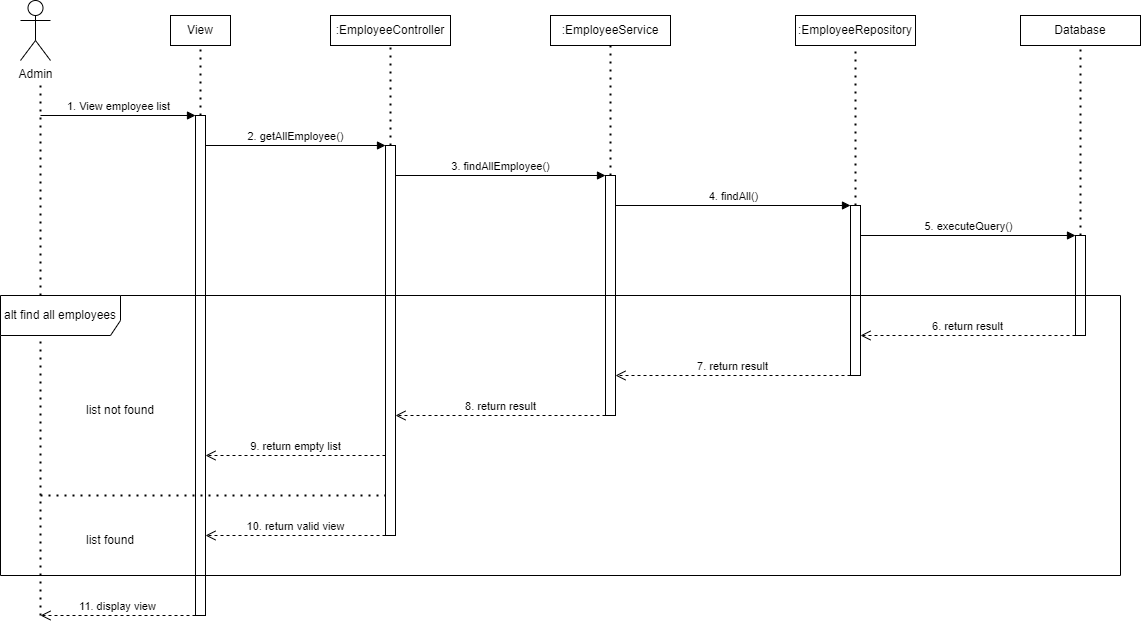

The diagram above was exported from draw.io. Its source (the exported page's mxGraphModel, read from the mxfile embedded in the PNG):
<mxGraphModel dx="1050" dy="565" grid="1" gridSize="10" guides="1" tooltips="1" connect="1" arrows="1" fold="1" page="1" pageScale="1" pageWidth="827" pageHeight="1169" math="0" shadow="0">
  <root>
    <mxCell id="0" />
    <mxCell id="1" parent="0" />
    <mxCell id="VZwW1Q_gdff7vHrm7JKM-1" value="Admin" style="shape=umlActor;verticalLabelPosition=bottom;verticalAlign=top;html=1;outlineConnect=0;" parent="1" vertex="1">
      <mxGeometry x="70" y="105" width="30" height="60" as="geometry" />
    </mxCell>
    <mxCell id="VZwW1Q_gdff7vHrm7JKM-2" value="View" style="rounded=0;whiteSpace=wrap;html=1;" parent="1" vertex="1">
      <mxGeometry x="220" y="120" width="60" height="30" as="geometry" />
    </mxCell>
    <mxCell id="VZwW1Q_gdff7vHrm7JKM-3" value=":EmployeeController" style="rounded=0;whiteSpace=wrap;html=1;" parent="1" vertex="1">
      <mxGeometry x="380" y="120" width="120" height="30" as="geometry" />
    </mxCell>
    <mxCell id="VZwW1Q_gdff7vHrm7JKM-4" value=":EmployeeService" style="rounded=0;whiteSpace=wrap;html=1;" parent="1" vertex="1">
      <mxGeometry x="600" y="120" width="120" height="30" as="geometry" />
    </mxCell>
    <mxCell id="VZwW1Q_gdff7vHrm7JKM-5" value=":EmployeeRepository" style="rounded=0;whiteSpace=wrap;html=1;" parent="1" vertex="1">
      <mxGeometry x="845" y="120" width="120" height="30" as="geometry" />
    </mxCell>
    <mxCell id="VZwW1Q_gdff7vHrm7JKM-8" value="Database" style="rounded=0;whiteSpace=wrap;html=1;" parent="1" vertex="1">
      <mxGeometry x="1070" y="120" width="120" height="30" as="geometry" />
    </mxCell>
    <mxCell id="VZwW1Q_gdff7vHrm7JKM-11" value="" style="endArrow=none;dashed=1;html=1;dashPattern=1 3;strokeWidth=2;rounded=0;" parent="1" edge="1">
      <mxGeometry width="50" height="50" relative="1" as="geometry">
        <mxPoint x="90" y="190" as="sourcePoint" />
        <mxPoint x="90" y="720" as="targetPoint" />
      </mxGeometry>
    </mxCell>
    <mxCell id="VZwW1Q_gdff7vHrm7JKM-12" value="" style="html=1;points=[[0,0,0,0,5],[0,1,0,0,-5],[1,0,0,0,5],[1,1,0,0,-5]];perimeter=orthogonalPerimeter;outlineConnect=0;targetShapes=umlLifeline;portConstraint=eastwest;newEdgeStyle={&quot;curved&quot;:0,&quot;rounded&quot;:0};" parent="1" vertex="1">
      <mxGeometry x="245" y="220" width="10" height="500" as="geometry" />
    </mxCell>
    <mxCell id="VZwW1Q_gdff7vHrm7JKM-13" value="" style="endArrow=none;dashed=1;html=1;dashPattern=1 3;strokeWidth=2;rounded=0;entryX=0.5;entryY=1;entryDx=0;entryDy=0;" parent="1" source="VZwW1Q_gdff7vHrm7JKM-12" target="VZwW1Q_gdff7vHrm7JKM-2" edge="1">
      <mxGeometry width="50" height="50" relative="1" as="geometry">
        <mxPoint x="250" y="200" as="sourcePoint" />
        <mxPoint x="255" y="150" as="targetPoint" />
      </mxGeometry>
    </mxCell>
    <mxCell id="VZwW1Q_gdff7vHrm7JKM-15" value="1. View employee list" style="html=1;verticalAlign=bottom;endArrow=block;curved=0;rounded=0;" parent="1" edge="1">
      <mxGeometry width="80" relative="1" as="geometry">
        <mxPoint x="90" y="220" as="sourcePoint" />
        <mxPoint x="245" y="220" as="targetPoint" />
      </mxGeometry>
    </mxCell>
    <mxCell id="VZwW1Q_gdff7vHrm7JKM-16" value="" style="html=1;points=[[0,0,0,0,5],[0,1,0,0,-5],[1,0,0,0,5],[1,1,0,0,-5]];perimeter=orthogonalPerimeter;outlineConnect=0;targetShapes=umlLifeline;portConstraint=eastwest;newEdgeStyle={&quot;curved&quot;:0,&quot;rounded&quot;:0};" parent="1" vertex="1">
      <mxGeometry x="655" y="280" width="10" height="240" as="geometry" />
    </mxCell>
    <mxCell id="VZwW1Q_gdff7vHrm7JKM-17" value="" style="endArrow=none;dashed=1;html=1;dashPattern=1 3;strokeWidth=2;rounded=0;entryX=0.5;entryY=1;entryDx=0;entryDy=0;" parent="1" source="VZwW1Q_gdff7vHrm7JKM-16" edge="1">
      <mxGeometry width="50" height="50" relative="1" as="geometry">
        <mxPoint x="680" y="200" as="sourcePoint" />
        <mxPoint x="660" y="150" as="targetPoint" />
      </mxGeometry>
    </mxCell>
    <mxCell id="VZwW1Q_gdff7vHrm7JKM-18" value="2. getAllEmployee()" style="html=1;verticalAlign=bottom;endArrow=block;curved=0;rounded=0;" parent="1" source="VZwW1Q_gdff7vHrm7JKM-12" edge="1">
      <mxGeometry width="80" relative="1" as="geometry">
        <mxPoint x="260" y="250" as="sourcePoint" />
        <mxPoint x="435" y="250" as="targetPoint" />
      </mxGeometry>
    </mxCell>
    <mxCell id="VZwW1Q_gdff7vHrm7JKM-19" value="" style="html=1;points=[[0,0,0,0,5],[0,1,0,0,-5],[1,0,0,0,5],[1,1,0,0,-5]];perimeter=orthogonalPerimeter;outlineConnect=0;targetShapes=umlLifeline;portConstraint=eastwest;newEdgeStyle={&quot;curved&quot;:0,&quot;rounded&quot;:0};" parent="1" vertex="1">
      <mxGeometry x="435" y="250" width="10" height="390" as="geometry" />
    </mxCell>
    <mxCell id="VZwW1Q_gdff7vHrm7JKM-20" value="" style="endArrow=none;dashed=1;html=1;dashPattern=1 3;strokeWidth=2;rounded=0;entryX=0.5;entryY=1;entryDx=0;entryDy=0;" parent="1" source="VZwW1Q_gdff7vHrm7JKM-19" edge="1">
      <mxGeometry width="50" height="50" relative="1" as="geometry">
        <mxPoint x="460" y="200" as="sourcePoint" />
        <mxPoint x="440" y="150" as="targetPoint" />
      </mxGeometry>
    </mxCell>
    <mxCell id="VZwW1Q_gdff7vHrm7JKM-21" value="3. findAllEmployee()" style="html=1;verticalAlign=bottom;endArrow=block;curved=0;rounded=0;" parent="1" source="VZwW1Q_gdff7vHrm7JKM-19" edge="1">
      <mxGeometry width="80" relative="1" as="geometry">
        <mxPoint x="475" y="280" as="sourcePoint" />
        <mxPoint x="655" y="280" as="targetPoint" />
      </mxGeometry>
    </mxCell>
    <mxCell id="VZwW1Q_gdff7vHrm7JKM-22" value="" style="html=1;points=[[0,0,0,0,5],[0,1,0,0,-5],[1,0,0,0,5],[1,1,0,0,-5]];perimeter=orthogonalPerimeter;outlineConnect=0;targetShapes=umlLifeline;portConstraint=eastwest;newEdgeStyle={&quot;curved&quot;:0,&quot;rounded&quot;:0};" parent="1" vertex="1">
      <mxGeometry x="900" y="310" width="10" height="170" as="geometry" />
    </mxCell>
    <mxCell id="VZwW1Q_gdff7vHrm7JKM-23" value="" style="endArrow=none;dashed=1;html=1;dashPattern=1 3;strokeWidth=2;rounded=0;entryX=0.5;entryY=1;entryDx=0;entryDy=0;" parent="1" source="VZwW1Q_gdff7vHrm7JKM-22" edge="1">
      <mxGeometry width="50" height="50" relative="1" as="geometry">
        <mxPoint x="925" y="200" as="sourcePoint" />
        <mxPoint x="905" y="150" as="targetPoint" />
      </mxGeometry>
    </mxCell>
    <mxCell id="VZwW1Q_gdff7vHrm7JKM-24" value="4. findAll()" style="html=1;verticalAlign=bottom;endArrow=block;curved=0;rounded=0;" parent="1" source="VZwW1Q_gdff7vHrm7JKM-16" edge="1">
      <mxGeometry width="80" relative="1" as="geometry">
        <mxPoint x="690" y="310" as="sourcePoint" />
        <mxPoint x="900" y="310" as="targetPoint" />
      </mxGeometry>
    </mxCell>
    <mxCell id="VZwW1Q_gdff7vHrm7JKM-25" value="" style="html=1;points=[[0,0,0,0,5],[0,1,0,0,-5],[1,0,0,0,5],[1,1,0,0,-5]];perimeter=orthogonalPerimeter;outlineConnect=0;targetShapes=umlLifeline;portConstraint=eastwest;newEdgeStyle={&quot;curved&quot;:0,&quot;rounded&quot;:0};" parent="1" vertex="1">
      <mxGeometry x="1125" y="340" width="10" height="100" as="geometry" />
    </mxCell>
    <mxCell id="VZwW1Q_gdff7vHrm7JKM-26" value="" style="endArrow=none;dashed=1;html=1;dashPattern=1 3;strokeWidth=2;rounded=0;entryX=0.5;entryY=1;entryDx=0;entryDy=0;" parent="1" source="VZwW1Q_gdff7vHrm7JKM-25" edge="1">
      <mxGeometry width="50" height="50" relative="1" as="geometry">
        <mxPoint x="1150" y="200" as="sourcePoint" />
        <mxPoint x="1130" y="150" as="targetPoint" />
      </mxGeometry>
    </mxCell>
    <mxCell id="VZwW1Q_gdff7vHrm7JKM-27" value="5. executeQuery()" style="html=1;verticalAlign=bottom;endArrow=block;curved=0;rounded=0;" parent="1" edge="1">
      <mxGeometry width="80" relative="1" as="geometry">
        <mxPoint x="910" y="340" as="sourcePoint" />
        <mxPoint x="1125" y="340" as="targetPoint" />
      </mxGeometry>
    </mxCell>
    <mxCell id="VZwW1Q_gdff7vHrm7JKM-29" value="7. return result" style="html=1;verticalAlign=bottom;endArrow=open;dashed=1;endSize=8;curved=0;rounded=0;entryX=1;entryY=0.303;entryDx=0;entryDy=0;entryPerimeter=0;" parent="1" source="VZwW1Q_gdff7vHrm7JKM-22" edge="1">
      <mxGeometry relative="1" as="geometry">
        <mxPoint x="880" y="480.01" as="sourcePoint" />
        <mxPoint x="664.9999999999998" y="480" as="targetPoint" />
      </mxGeometry>
    </mxCell>
    <mxCell id="VZwW1Q_gdff7vHrm7JKM-30" value="6. return result" style="html=1;verticalAlign=bottom;endArrow=open;dashed=1;endSize=8;curved=0;rounded=0;entryX=1;entryY=0.303;entryDx=0;entryDy=0;entryPerimeter=0;" parent="1" edge="1">
      <mxGeometry relative="1" as="geometry">
        <mxPoint x="1125" y="440.01" as="sourcePoint" />
        <mxPoint x="909.9999999999998" y="440" as="targetPoint" />
      </mxGeometry>
    </mxCell>
    <mxCell id="VZwW1Q_gdff7vHrm7JKM-31" value="8. return result" style="html=1;verticalAlign=bottom;endArrow=open;dashed=1;endSize=8;curved=0;rounded=0;" parent="1" target="VZwW1Q_gdff7vHrm7JKM-19" edge="1">
      <mxGeometry relative="1" as="geometry">
        <mxPoint x="655" y="520" as="sourcePoint" />
        <mxPoint x="450" y="520" as="targetPoint" />
      </mxGeometry>
    </mxCell>
    <mxCell id="VZwW1Q_gdff7vHrm7JKM-32" value="9. return empty list" style="html=1;verticalAlign=bottom;endArrow=open;dashed=1;endSize=8;curved=0;rounded=0;" parent="1" source="VZwW1Q_gdff7vHrm7JKM-19" edge="1">
      <mxGeometry relative="1" as="geometry">
        <mxPoint x="430" y="560" as="sourcePoint" />
        <mxPoint x="255" y="560" as="targetPoint" />
      </mxGeometry>
    </mxCell>
    <mxCell id="VZwW1Q_gdff7vHrm7JKM-34" value="10. return valid view" style="html=1;verticalAlign=bottom;endArrow=open;dashed=1;endSize=8;curved=0;rounded=0;" parent="1" edge="1">
      <mxGeometry relative="1" as="geometry">
        <mxPoint x="435" y="640" as="sourcePoint" />
        <mxPoint x="255" y="640" as="targetPoint" />
      </mxGeometry>
    </mxCell>
    <mxCell id="VZwW1Q_gdff7vHrm7JKM-35" value="11. display view" style="html=1;verticalAlign=bottom;endArrow=open;dashed=1;endSize=8;curved=0;rounded=0;" parent="1" edge="1">
      <mxGeometry relative="1" as="geometry">
        <mxPoint x="245" y="720" as="sourcePoint" />
        <mxPoint x="90" y="720" as="targetPoint" />
      </mxGeometry>
    </mxCell>
    <mxCell id="VZwW1Q_gdff7vHrm7JKM-36" value="" style="endArrow=none;dashed=1;html=1;dashPattern=1 3;strokeWidth=2;rounded=0;" parent="1" edge="1">
      <mxGeometry width="50" height="50" relative="1" as="geometry">
        <mxPoint x="90" y="600" as="sourcePoint" />
        <mxPoint x="435" y="600" as="targetPoint" />
      </mxGeometry>
    </mxCell>
    <mxCell id="VZwW1Q_gdff7vHrm7JKM-37" value="alt find all employees" style="shape=umlFrame;whiteSpace=wrap;html=1;pointerEvents=0;width=120;height=40;" parent="1" vertex="1">
      <mxGeometry x="50" y="400" width="1120" height="280" as="geometry" />
    </mxCell>
    <mxCell id="VZwW1Q_gdff7vHrm7JKM-38" value="list not found" style="text;html=1;align=center;verticalAlign=middle;whiteSpace=wrap;rounded=0;" parent="1" vertex="1">
      <mxGeometry x="130" y="500" width="80" height="30" as="geometry" />
    </mxCell>
    <mxCell id="VZwW1Q_gdff7vHrm7JKM-39" value="list found" style="text;html=1;align=center;verticalAlign=middle;whiteSpace=wrap;rounded=0;" parent="1" vertex="1">
      <mxGeometry x="120" y="630" width="80" height="30" as="geometry" />
    </mxCell>
  </root>
</mxGraphModel>